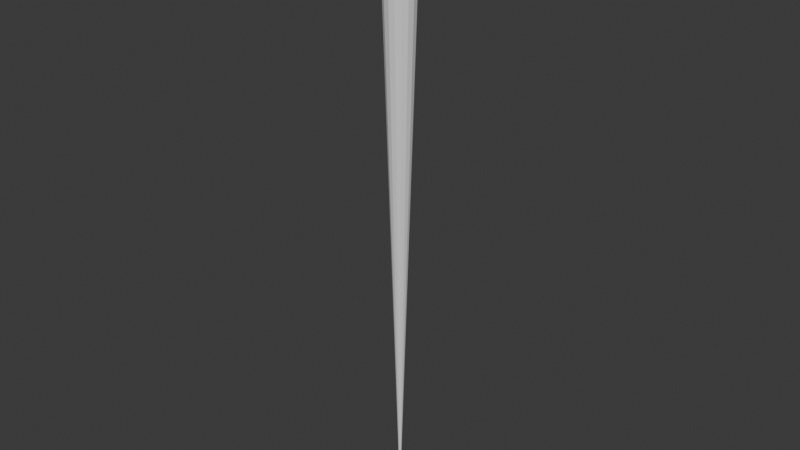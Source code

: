 # Source: machine.blend  (saved by Blender 5.1.29; exported with 4.5.12 LTS)
import bpy
from mathutils import Matrix  # noqa: F401  (used for matrix-valued properties, if any)

bpy.ops.wm.read_factory_settings(use_empty=True)
scene = bpy.context.scene
scene.name = 'Scene'

# ---- collections
col_collection = bpy.data.collections.new('Collection'); scene.collection.children.link(col_collection)

# ---- images (referenced by path relative to the original .blend; pixels are not part of the script)
import os
ASSET_DIR = os.environ.get("B2B_ASSET_DIR", "")  # directory of the original .blend (textures are referenced by path, not embedded)
HERE = os.path.dirname(os.path.abspath(__file__))  # packed textures are extracted next to this script under _unpacked/

def load_image(name, relpath, width, height, colorspace="sRGB"):
    """Load a texture the original file referenced (path relative to the .blend, or extracted next to this script)."""
    p = next((c for c in (os.path.join(HERE, relpath), os.path.join(ASSET_DIR, relpath)) if relpath and os.path.exists(c)), "")
    if p:
        img = bpy.data.images.load(p, check_existing=True)
        img.name = name
    else:  # same state as the original file: an image datablock whose file is absent (Cycles renders it pink)
        img = bpy.data.images.new(name, width, height)
        img.source = "FILE"
        img.filepath = "//" + (relpath or name)
    img.colorspace_settings.name = colorspace
    return img
img_start_png = load_image('start.png', 'start.png', 1024, 1024, 'sRGB')

# ---- materials (node trees are filled in below, after node groups)
mat_material_002 = bpy.data.materials.new('Material.002')
mat_material_001 = bpy.data.materials.new('Material.001')
mat_material = bpy.data.materials.new('Material')

# ---- material node trees
mat_material_002.use_nodes = True; mat_material_002.node_tree.nodes.clear()
_N = mat_material_002.node_tree.nodes; _L = mat_material_002.node_tree.links
n0 = _N.new('ShaderNodeBsdfPrincipled'); n0.name = 'Principled BSDF'; n0.location = (-200, 100)
n0.inputs[0].default_value = (0.8, 0.0, 0.0001197, 1.0)
n1 = _N.new('ShaderNodeOutputMaterial'); n1.name = 'Material Output'; n1.location = (200, 100)
_L.new(n0.outputs[0], n1.inputs[0])
n1.is_active_output = True
mat_material_001.use_nodes = True; mat_material_001.node_tree.nodes.clear()
_N = mat_material_001.node_tree.nodes; _L = mat_material_001.node_tree.links
n0 = _N.new('ShaderNodeBsdfPrincipled'); n0.name = 'Principled BSDF'; n0.location = (-200, 100)
n1 = _N.new('ShaderNodeOutputMaterial'); n1.name = 'Material Output'; n1.location = (200, 100)
_L.new(n0.outputs[0], n1.inputs[0])
n1.is_active_output = True
mat_material.use_nodes = True; mat_material.node_tree.nodes.clear()
_N = mat_material.node_tree.nodes; _L = mat_material.node_tree.links
n0 = _N.new('ShaderNodeBsdfPrincipled'); n0.name = 'Principled BSDF'; n0.location = (-26, 122)
n1 = _N.new('ShaderNodeOutputMaterial'); n1.name = 'Material Output'; n1.location = (254, 103)
n2 = _N.new('ShaderNodeTexImage'); n2.name = 'Image Texture'; n2.location = (-355, 71)
n2.image = img_start_png
_L.new(n0.outputs[0], n1.inputs[0])
_L.new(n2.outputs[0], n0.inputs[0])
n1.is_active_output = True

# ---- world
world_world = bpy.data.worlds.new('World'); scene.world = world_world
world_world.use_nodes = True; world_world.node_tree.nodes.clear()
_N = world_world.node_tree.nodes; _L = world_world.node_tree.links
n0 = _N.new('ShaderNodeOutputWorld'); n0.name = 'World Output'; n0.location = (200, 100)
n1 = _N.new('ShaderNodeBackground'); n1.name = 'Background'; n1.location = (-200, 100)
n1.inputs[0].default_value = (0.05088, 0.05088, 0.05088, 1.0)
_L.new(n1.outputs[0], n0.inputs[0])
n0.is_active_output = True
world_world.color = (0.05088, 0.05088, 0.05088)
world_world.sun_shadow_jitter_overblur = 0.0

# ---- meshes
me_cube_002 = bpy.data.meshes.new('Cube.002')
me_cube_002.from_pydata([(-1.0, -1.0, -1.0), (-1.0, -1.0, 1.0), (-1.0, 1.0, -1.0), (-1.0, 1.0, 1.0), (1.0, -1.0, -1.0), (1.0, -1.0, 1.0), (1.0, 1.0, -1.0), (1.0, 1.0, 1.0)], [], [(0, 1, 3, 2), (2, 3, 7, 6), (6, 7, 5, 4), (4, 5, 1, 0), (2, 6, 4, 0), (7, 3, 1, 5)])
_uv = me_cube_002.uv_layers.new(name='UVMap')
_uv.uv.foreach_set('vector', [0.375, 0.0, 0.625, 0.0, 0.625, 0.25, 0.375, 0.25, 0.375, 0.25, 0.625, 0.25, 0.625, 0.5, 0.375, 0.5, 0.375, 0.5, 0.625, 0.5, 0.625, 0.75, 0.375, 0.75, 0.375, 0.75, 0.625, 0.75, 0.625, 1.0, 0.375, 1.0, 0.125, 0.5, 0.375, 0.5, 0.375, 0.75, 0.125, 0.75, 0.625, 0.5, 0.875, 0.5, 0.875, 0.75, 0.625, 0.75])
me_cube_002.materials.append(mat_material_002)
me_cube_002.update()
me_cube = bpy.data.meshes.new('Cube')
me_cube.from_pydata([(-1.0, -0.8857, -0.8857), (-1.0, -0.8857, 0.8857), (-1.0, 0.8857, 0.8857), (-1.0, 0.8857, -0.8857), (-0.8857, 1.0, -0.8857), (-0.8857, 1.0, 0.8857), (0.8857, 1.0, 0.8857), (0.8857, 1.0, -0.8857), (1.0, 0.8857, -0.8857), (1.0, 0.8857, 0.8857), (1.0, -0.8857, 0.8857), (1.0, -0.8857, -0.8857), (0.8857, -1.0, -0.8857), (0.8857, -1.0, 0.8857), (-0.8857, -1.0, 0.8857), (-0.8857, -1.0, -0.8857), (-0.8857, -0.8857, -1.0), (-0.8857, -1.0, -0.8857), (-1.0, -0.8857, -0.8857), (-0.8857, -1.0, 0.8857), (-0.8857, -0.8857, 1.0), (-1.0, -0.8857, 0.8857), (-1.0, 0.8857, -0.8857), (-0.8857, 1.0, -0.8857), (-0.8857, 0.8857, -1.0), (-0.8857, 0.8857, 1.0), (-0.8857, 1.0, 0.8857), (-1.0, 0.8857, 0.8857), (1.0, -0.8857, -0.8857), (0.8857, -1.0, -0.8857), (0.8857, -0.8857, -1.0), (0.8857, -0.8857, 1.0), (0.8857, -1.0, 0.8857), (1.0, -0.8857, 0.8857), (0.8857, 1.0, -0.8857), (1.0, 0.8857, -0.8857), (0.8857, 0.8857, -1.0), (0.8857, 0.8857, 1.0), (1.0, 0.8857, 0.8857), (0.8857, 1.0, 0.8857)], [], [(16, 17, 18), (19, 20, 21), (22, 23, 24), (25, 26, 27), (28, 29, 30), (31, 32, 33), (34, 35, 36), (37, 38, 39), (24, 16, 18, 22), (17, 19, 21, 18), (20, 25, 27, 21), (26, 23, 22, 27), (36, 24, 23, 34), (25, 37, 39, 26), (38, 35, 34, 39), (30, 36, 35, 28), (37, 31, 33, 38), (32, 29, 28, 33), (16, 30, 29, 17), (31, 20, 19, 32), (22, 18, 0, 3), (19, 17, 15, 14), (24, 36, 30, 16), (18, 21, 1, 0), (17, 29, 12, 15), (21, 27, 2, 1), (37, 25, 20, 31), (32, 19, 14, 13), (23, 26, 5, 4), (27, 22, 3, 2), (34, 23, 4, 7), (26, 39, 6, 5), (28, 35, 8, 11), (29, 32, 13, 12), (33, 28, 11, 10), (38, 33, 10, 9), (35, 38, 9, 8), (39, 34, 7, 6)])
_uv = me_cube.uv_layers.new(name='UVMap')
_uv.uv.foreach_set('vector', [0.1393, 0.7357, 0.1393, 0.75, 0.125, 0.7357, 0.6107, 0.0, 0.6214, 0.01071, 0.6107, 0.01428, 0.125, 0.5143, 0.1393, 0.5, 0.1393, 0.5143, 0.6226, 0.2476, 0.6107, 0.2614, 0.6107, 0.2357, 0.3864, 0.7357, 0.3779, 0.7586, 0.3607, 0.7357, 0.6304, 0.7482, 0.6107, 0.7643, 0.6107, 0.7386, 0.3779, 0.4914, 0.3864, 0.5143, 0.3607, 0.5143, 0.6304, 0.5018, 0.6107, 0.5114, 0.6107, 0.4857, 0.1393, 0.5143, 0.1393, 0.7357, 0.125, 0.7357, 0.125, 0.5143, 0.3893, 0.0, 0.6107, 0.0, 0.6107, 0.01428, 0.3893, 0.01428, 0.6214, 0.01071, 0.6226, 0.2476, 0.6107, 0.2357, 0.6107, 0.01428, 0.6107, 0.2614, 0.3893, 0.2643, 0.3893, 0.2357, 0.6107, 0.2357, 0.3607, 0.5143, 0.1393, 0.5143, 0.1393, 0.5, 0.3779, 0.4914, 0.6226, 0.2476, 0.6304, 0.5018, 0.6107, 0.4857, 0.6107, 0.2614, 0.6107, 0.5114, 0.3864, 0.5143, 0.3779, 0.4914, 0.6107, 0.4857, 0.3607, 0.7357, 0.3607, 0.5143, 0.3864, 0.5143, 0.3864, 0.7357, 0.6304, 0.5018, 0.6304, 0.7482, 0.6107, 0.7386, 0.6107, 0.5114, 0.6107, 0.7643, 0.3779, 0.7586, 0.3864, 0.7357, 0.6107, 0.7386, 0.1393, 0.7357, 0.3607, 0.7357, 0.3779, 0.7586, 0.1393, 0.75, 0.6304, 0.7482, 0.625, 0.9857, 0.6107, 0.9857, 0.6107, 0.7643, 0.3893, 0.2357, 0.3893, 0.01428, 0.3893, 0.01428, 0.3893, 0.2357, 0.6107, 0.9857, 0.3893, 0.9857, 0.3893, 0.9857, 0.6107, 0.9857, 0.1393, 0.5143, 0.3607, 0.5143, 0.3607, 0.7357, 0.1393, 0.7357, 0.3893, 0.01428, 0.6107, 0.01428, 0.6107, 0.01428, 0.3893, 0.01428, 0.3893, 0.9857, 0.3779, 0.7586, 0.3893, 0.7643, 0.3893, 0.9857, 0.6107, 0.01428, 0.6107, 0.2357, 0.6107, 0.2357, 0.6107, 0.01428, 0.6304, 0.5018, 0.8607, 0.5143, 0.8607, 0.7357, 0.6304, 0.7482, 0.6107, 0.7643, 0.6107, 0.9857, 0.6107, 0.9857, 0.6107, 0.7643, 0.3893, 0.2643, 0.6107, 0.2614, 0.6107, 0.2643, 0.3893, 0.2643, 0.6107, 0.2357, 0.3893, 0.2357, 0.3893, 0.2357, 0.6107, 0.2357, 0.3779, 0.4914, 0.3893, 0.2643, 0.3893, 0.2643, 0.3893, 0.4857, 0.6107, 0.2614, 0.6107, 0.4857, 0.6107, 0.4857, 0.6107, 0.2643, 0.3864, 0.7357, 0.3864, 0.5143, 0.3893, 0.5143, 0.3893, 0.7357, 0.3779, 0.7586, 0.6107, 0.7643, 0.6107, 0.7643, 0.3893, 0.7643, 0.6107, 0.7386, 0.3864, 0.7357, 0.3893, 0.7357, 0.6107, 0.7357, 0.6107, 0.5114, 0.6107, 0.7386, 0.6107, 0.7357, 0.6107, 0.5143, 0.3864, 0.5143, 0.6107, 0.5114, 0.6107, 0.5143, 0.3893, 0.5143, 0.6107, 0.4857, 0.3779, 0.4914, 0.3893, 0.4857, 0.6107, 0.4857])
me_cube.materials.append(mat_material_001)
me_cube.update()
me_cube_001 = bpy.data.meshes.new('Cube.001')
me_cube_001.from_pydata([(0.8857, -1.0, -0.8857), (0.8857, -1.0, 0.8857), (-0.8857, -1.0, 0.8857), (-0.8857, -1.0, -0.8857)], [], [(0, 1, 2, 3)])
_uv = me_cube_001.uv_layers.new(name='UVMap')
_uv.uv.foreach_set('vector', [0.992, 0.00994, 0.992, 0.994, 0.007987, 0.994, 0.007987, 0.00994])
me_cube_001.materials.append(mat_material)
me_cube_001.update()
me_cube_003 = bpy.data.meshes.new('Cube.003')
me_cube_003.from_pydata([(1.0, 0.8857, -0.8857), (1.0, 0.8857, 0.8857), (1.0, -0.8857, 0.8857), (1.0, -0.8857, -0.8857)], [], [(0, 1, 2, 3)])
_uv = me_cube_003.uv_layers.new(name='UVMap')
_uv.uv.foreach_set('vector', [0.3893, 0.5143, 0.6107, 0.5143, 0.6107, 0.7357, 0.3893, 0.7357])
me_cube_003.materials.append(mat_material_001)
me_cube_003.update()
me_cube_004 = bpy.data.meshes.new('Cube.004')
me_cube_004.from_pydata([(-0.8857, 1.0, -0.8857), (-0.8857, 1.0, 0.8857), (0.8857, 1.0, 0.8857), (0.8857, 1.0, -0.8857)], [], [(0, 1, 2, 3)])
_uv = me_cube_004.uv_layers.new(name='UVMap')
_uv.uv.foreach_set('vector', [0.3893, 0.2643, 0.6107, 0.2643, 0.6107, 0.4857, 0.3893, 0.4857])
me_cube_004.materials.append(mat_material_001)
me_cube_004.update()
me_cube_005 = bpy.data.meshes.new('Cube.005')
me_cube_005.from_pydata([(-1.0, -0.8857, -0.8857), (-1.0, -0.8857, 0.8857), (-1.0, 0.8857, 0.8857), (-1.0, 0.8857, -0.8857)], [], [(0, 1, 2, 3)])
_uv = me_cube_005.uv_layers.new(name='UVMap')
_uv.uv.foreach_set('vector', [0.3893, 0.01428, 0.6107, 0.01428, 0.6107, 0.2357, 0.3893, 0.2357])
me_cube_005.materials.append(mat_material_001)
me_cube_005.update()
me_cylinder_001 = bpy.data.meshes.new('Cylinder.001')
me_cylinder_001.from_pydata([(-1.49e-08, -1.118e-08, -2.04), (0.0, 1.0, -0.03997), (0.3827, 0.9239, -0.03997), (0.7071, 0.7071, -0.03997), (0.9239, 0.3827, -0.03997), (1.0, 0.0, -0.03997), (0.9239, -0.3827, -0.03997), (0.7071, -0.7071, -0.03997), (0.3827, -0.9239, -0.03997), (0.0, -1.0, -0.03997), (-0.3827, -0.9239, -0.03997), (-0.7071, -0.7071, -0.03997), (-0.9239, -0.3827, -0.03997), (-1.0, 0.0, -0.03997), (-0.9239, 0.3827, -0.03997), (-0.7071, 0.7071, -0.03997), (-0.3827, 0.9239, -0.03997)], [], [(0, 1, 2), (0, 2, 3), (0, 3, 4), (0, 4, 5), (0, 5, 6), (0, 6, 7), (0, 7, 8), (0, 8, 9), (0, 9, 10), (0, 10, 11), (0, 11, 12), (0, 12, 13), (0, 13, 14), (0, 14, 15), (2, 1, 16, 15, 14, 13, 12, 11, 10, 9, 8, 7, 6, 5, 4, 3), (0, 15, 16), (0, 16, 1)])
_uv = me_cylinder_001.uv_layers.new(name='UVMap')
_uv.uv.foreach_set('vector', [1.0, 0.5, 1.0, 1.0, 0.9375, 1.0, 0.9375, 0.5, 0.9375, 1.0, 0.875, 1.0, 0.875, 0.5, 0.875, 1.0, 0.8125, 1.0, 0.8125, 0.5, 0.8125, 1.0, 0.75, 1.0, 0.75, 0.5, 0.75, 1.0, 0.6875, 1.0, 0.6875, 0.5, 0.6875, 1.0, 0.625, 1.0, 0.625, 0.5, 0.625, 1.0, 0.5625, 1.0, 0.5625, 0.5, 0.5625, 1.0, 0.5, 1.0, 0.5, 0.5, 0.5, 1.0, 0.4375, 1.0, 0.4375, 0.5, 0.4375, 1.0, 0.375, 1.0, 0.375, 0.5, 0.375, 1.0, 0.3125, 1.0, 0.3125, 0.5, 0.3125, 1.0, 0.25, 1.0, 0.25, 0.5, 0.25, 1.0, 0.1875, 1.0, 0.1875, 0.5, 0.1875, 1.0, 0.125, 1.0, 0.3418, 0.4717, 0.25, 0.49, 0.1582, 0.4717, 0.08029, 0.4197, 0.02827, 0.3418, 0.01, 0.25, 0.02827, 0.1582, 0.08029, 0.08029, 0.1582, 0.02827, 0.25, 0.01, 0.3418, 0.02827, 0.4197, 0.08029, 0.4717, 0.1582, 0.49, 0.25, 0.4717, 0.3418, 0.4197, 0.4197, 0.125, 0.5, 0.125, 1.0, 0.0625, 1.0, 0.0625, 0.5, 0.0625, 1.0, 0.0, 1.0])
me_cylinder_001.materials.append(mat_material_001)
me_cylinder_001.update()

# ---- objects
ob_startbutton = bpy.data.objects.new('startbutton', me_cube_002)
ob_cube = bpy.data.objects.new('Cube', me_cube)
ob_cube_1 = bpy.data.objects.new('Cube.1', me_cube_001)
ob_cube_2 = bpy.data.objects.new('Cube.2', me_cube_003)
ob_cube_3 = bpy.data.objects.new('Cube.3', me_cube_004)
ob_cube_4 = bpy.data.objects.new('Cube.4', me_cube_005)
ob_stand = bpy.data.objects.new('Stand', me_cylinder_001)

# ---- transforms, parenting, visibility, modifiers, constraints
ob_startbutton.location = (-0.01721, -1.003, 0.3921)
ob_startbutton.scale = (0.6637, 0.1358, 0.1976)
ob_cube.location = (0.0, 0.0, 0.0)
ob_cube_1.location = (0.0, 0.0, 0.0)
ob_cube_2.location = (0.0, 0.0, 0.0)
ob_cube_3.location = (0.0, 0.0, 0.0)
ob_cube_4.location = (0.0, 0.0, 0.0)
ob_stand.location = (0.0, 0.0, -1.907e-06)
ob_stand.scale = (1.427, 1.427, 24.81)

# ---- collection membership
scene.collection.objects.link(ob_startbutton)
col_collection.objects.link(ob_cube)
col_collection.objects.link(ob_cube_1)
col_collection.objects.link(ob_cube_2)
col_collection.objects.link(ob_cube_3)
col_collection.objects.link(ob_cube_4)
col_collection.objects.link(ob_stand)

# ---- scene / render settings (as saved in the file)
scene.frame_start = 1; scene.frame_end = 250; scene.frame_set(1)
scene.render.engine = 'BLENDER_EEVEE_NEXT'
scene.render.bake_bias = 0.0
scene.render.bake_samples = 0
scene.cycles.sampling_pattern = 'TABULATED_SOBOL'
scene.eevee.use_volume_custom_range = False
bpy.context.view_layer.update()

# ---- added for rendering (the .blend has no active camera and no usable light): camera, sun
cam_auto = bpy.data.cameras.new('AutoCamera')
cam_auto.lens = 50.0
cam_auto.sensor_width = 36.0
cam_auto.clip_end = 1000.0
ob_auto_camera = bpy.data.objects.new('AutoCamera', cam_auto)
scene.collection.objects.link(ob_auto_camera)
ob_auto_camera.location = (47.9051, -57.4861, 13.5145)
ob_auto_camera.rotation_euler = (1.09748, -7.21219e-08, 0.694738)
scene.camera = ob_auto_camera
light_auto_sun = bpy.data.lights.new('AutoSun', 'SUN')
light_auto_sun.energy = 3.0
light_auto_sun.angle = 0.0523599
ob_auto_sun = bpy.data.objects.new('AutoSun', light_auto_sun)
scene.collection.objects.link(ob_auto_sun)
ob_auto_sun.rotation_euler = (0.872665, 0.174533, 0.523599)
bpy.context.view_layer.update()
